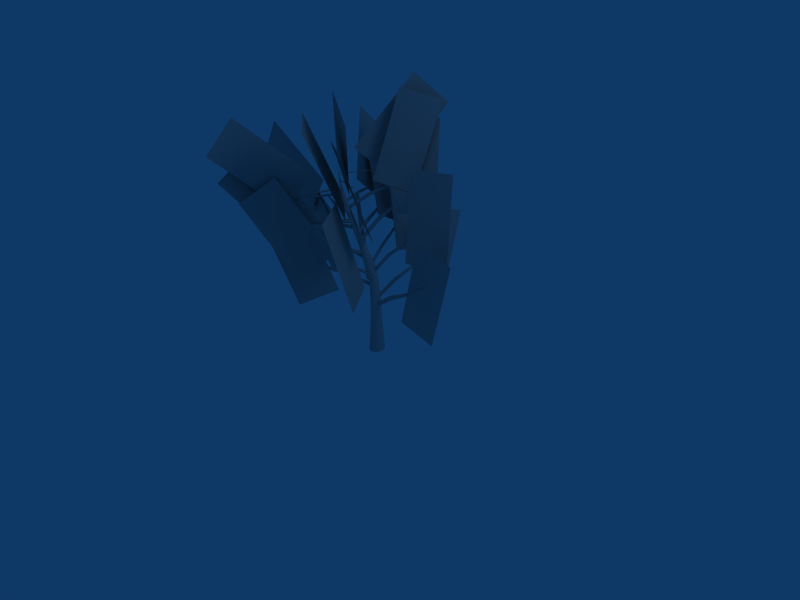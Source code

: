 # Source: great_succ_bb3_e.blend  (saved by Blender 2.45.0; exported with 4.5.12 LTS)
import bpy
from mathutils import Matrix  # noqa: F401  (used for matrix-valued properties, if any)

bpy.ops.wm.read_factory_settings(use_empty=True)
scene = bpy.context.scene
scene.name = 'Scene'

# ---- collections
col_collection_1 = bpy.data.collections.new('Collection 1'); scene.collection.children.link(col_collection_1)

# ---- materials (node trees are filled in below, after node groups)
mat_pmat3 = bpy.data.materials.new('pmat3')
mat_pmat3.alpha_threshold = 0.0
mat_pmat3.diffuse_color = (0.7, 0.7, 0.7, 1.0)
mat_pmat3.roughness = 0.5
mat_pmat3.line_color = (0.0, 0.0, 0.0, 1.0)
mat_pmat1 = bpy.data.materials.new('pmat1')
mat_pmat1.alpha_threshold = 0.0
mat_pmat1.diffuse_color = (0.7, 0.7, 0.7, 1.0)
mat_pmat1.roughness = 0.5
mat_pmat1.line_color = (0.0, 0.0, 0.0, 1.0)
mat_pmat2 = bpy.data.materials.new('pmat2')
mat_pmat2.alpha_threshold = 0.0
mat_pmat2.diffuse_color = (0.7, 0.7, 0.7, 1.0)
mat_pmat2.roughness = 0.5
mat_pmat2.line_color = (0.0, 0.0, 0.0, 1.0)

# ---- material node trees

# ---- world
world_world = bpy.data.worlds.new('World'); scene.world = world_world
world_world.color = (0.05656, 0.2208, 0.4)
world_world.use_sun_shadow = False
world_world.sun_shadow_jitter_overblur = 0.0
world_world.cycles.sampling_method = 'MANUAL'
world_world.cycles.sample_map_resolution = 256

# ---- cameras
cam_camera = bpy.data.cameras.new('Camera')
cam_camera.passepartout_alpha = 0.2
cam_camera.clip_end = 100.0
cam_camera.lens = 35.0
cam_camera.ortho_scale = 7.314
cam_camera.show_passepartout = False
cam_camera.show_safe_areas = True
cam_camera.dof.focus_distance = 0.0
cam_camera.dof.aperture_fstop = 128.0

# ---- lights
light_spot = bpy.data.lights.new('Spot', 'POINT')
light_spot.transmission_factor = 0.0
light_spot.cutoff_distance = 30.0
light_spot.energy = 100.0
light_spot.shadow_buffer_clip_start = 1.001
light_spot.shadow_soft_size = 1.0
light_spot.shadow_maximum_resolution = 0.006
light_spot.use_absolute_resolution = True
light_spot.cycles.use_multiple_importance_sampling = False

# ---- meshes
me_plant_pmat3 = bpy.data.meshes.new('plant_pmat3')
me_plant_pmat3.from_pydata([(6.175, 0.0, 11.13), (3.854, 0.0, 1.92), (8.218, 0.0, 0.8211), (10.54, 0.0, 10.03), (1.101, 6.16, 12.04), (1.021, 3.707, 2.86), (2.139, 7.916, 1.725), (2.218, 10.37, 10.9), (-6.157, 3.381, 12.36), (-3.139, 2.092, 3.448), (-6.658, 4.442, 1.916), (-9.676, 5.731, 10.83), (-5.935, -4.421, 13.04), (-2.618, -2.756, 4.292), (-5.443, -5.841, 2.633), (-8.76, -7.506, 11.38), (1.026, -5.455, 15.41), (2.021, -3.181, 6.242), (4.556, -6.844, 5.609), (3.562, -9.118, 14.78), (2.66, 2.477, 17.18), (3.104, 1.336, 7.762), (7.311, 2.932, 7.767), (6.868, 4.073, 17.19), (-4.883, 6.372, 15.59), (-0.8192, 3.813, 7.389), (-0.8786, 8.099, 6.021), (-4.943, 10.66, 14.22), (-10.55, 0.3977, 13.72), (-4.194, 0.244, 6.658), (-7.529, 0.5147, 3.649), (-13.88, 0.6684, 10.71), (-7.221, -6.404, 16.15), (-1.979, -3.668, 8.712), (-2.364, -7.78, 6.927), (-7.606, -10.52, 14.36), (-1.071, -4.14, 20.56), (1.13, -1.936, 11.58), (4.935, -4.313, 11.93), (2.734, -6.518, 20.9), (-1.547, 4.524, 21.17), (0.5484, 2.045, 12.24), (4.286, 4.544, 12.43), (2.19, 7.024, 21.35), (-9.004, 6.971, 17.56), (-3.302, 3.471, 10.81), (-3.459, 7.407, 8.638), (-9.162, 10.91, 15.38), (-13.7, 0.621, 15.6), (-5.909, 0.3005, 10.17), (-8.465, 0.6443, 6.483), (-16.25, 0.9648, 11.91), (-10.34, -7.158, 18.39), (-4.52, -3.163, 12.03), (-4.895, -6.796, 9.403), (-10.72, -10.79, 15.76), (-2.489, -6.035, 23.21), (-1.761, -2.261, 14.53), (1.705, -4.989, 13.63), (0.976, -8.763, 22.32), (-1.221, 4.864, 24.17), (-1.925, 1.681, 15.24), (1.942, 3.735, 14.21), (2.646, 6.918, 23.13), (-10.94, 7.964, 20.35), (-5.791, 2.821, 14.24), (-6.019, 6.162, 11.23), (-11.17, 11.3, 17.34), (-16.03, 0.009837, 19.16), (-7.854, 0.003269, 14.32), (-10.15, 0.00723, 10.45), (-18.32, 0.0138, 15.29), (-10.38, -8.706, 21.91), (-6.329, -2.596, 15.87), (-6.328, -5.761, 12.67), (-10.38, -11.87, 18.71), (0.2131, -4.597, 25.39), (-3.846, -1.193, 17.51), (-0.367, -2.685, 15.07), (3.692, -6.089, 22.96), (-1.195, 6.781, 25.29), (-4.619, 1.62, 18.09), (-1.777, 3.673, 15.27), (1.647, 8.834, 22.47)], [], [(0, 1, 2, 3), (4, 5, 6, 7), (8, 9, 10, 11), (12, 13, 14, 15), (16, 17, 18, 19), (20, 21, 22, 23), (24, 25, 26, 27), (28, 29, 30, 31), (32, 33, 34, 35), (36, 37, 38, 39), (40, 41, 42, 43), (44, 45, 46, 47), (48, 49, 50, 51), (52, 53, 54, 55), (56, 57, 58, 59), (60, 61, 62, 63), (64, 65, 66, 67), (68, 69, 70, 71), (72, 73, 74, 75), (76, 77, 78, 79), (80, 81, 82, 83)])
_uv = me_plant_pmat3.uv_layers.new(name='UVTex')
_uv.uv.foreach_set('vector', [0.0, 0.0, 1.0, 0.0, 1.0, 1.0, 0.0, 1.0, 0.0, 0.0, 1.0, 0.0, 1.0, 1.0, 0.0, 1.0, 0.0, 0.0, 1.0, 0.0, 1.0, 1.0, 0.0, 1.0, 0.0, 0.0, 1.0, 0.0, 1.0, 1.0, 0.0, 1.0, 0.0, 0.0, 1.0, 0.0, 1.0, 1.0, 0.0, 1.0, 0.0, 0.0, 1.0, 0.0, 1.0, 1.0, 0.0, 1.0, 0.0, 0.0, 1.0, 0.0, 1.0, 1.0, 0.0, 1.0, 0.0, 0.0, 1.0, 0.0, 1.0, 1.0, 0.0, 1.0, 0.0, 0.0, 1.0, 0.0, 1.0, 1.0, 0.0, 1.0, 0.0, 0.0, 1.0, 0.0, 1.0, 1.0, 0.0, 1.0, 0.0, 0.0, 1.0, 0.0, 1.0, 1.0, 0.0, 1.0, 0.0, 0.0, 1.0, 0.0, 1.0, 1.0, 0.0, 1.0, 0.0, 0.0, 1.0, 0.0, 1.0, 1.0, 0.0, 1.0, 0.0, 0.0, 1.0, 0.0, 1.0, 1.0, 0.0, 1.0, 0.0, 0.0, 1.0, 0.0, 1.0, 1.0, 0.0, 1.0, 0.0, 0.0, 1.0, 0.0, 1.0, 1.0, 0.0, 1.0, 0.0, 0.0, 1.0, 0.0, 1.0, 1.0, 0.0, 1.0, 0.0, 0.0, 1.0, 0.0, 1.0, 1.0, 0.0, 1.0, 0.0, 0.0, 1.0, 0.0, 1.0, 1.0, 0.0, 1.0, 0.0, 0.0, 1.0, 0.0, 1.0, 1.0, 0.0, 1.0, 0.0, 0.0, 1.0, 0.0, 1.0, 1.0, 0.0, 1.0])
me_plant_pmat3.materials.append(mat_pmat3)
me_plant_pmat3.use_remesh_preserve_volume = False
me_plant_pmat3.use_remesh_preserve_attributes = False
me_plant_pmat3.use_mirror_vertex_groups = False
me_plant_pmat3.update()
me_plant_pmat1 = bpy.data.meshes.new('plant_pmat1')
me_plant_pmat1.from_pydata([(-7.296, 0.0, 22.12), (-6.755, -0.1562, 19.8), (-6.668, -0.1263, 19.83), (-7.296, 0.0, 22.12), (-6.613, -0.04826, 19.84), (-7.296, 0.0, 22.12), (-6.613, 0.04826, 19.84), (-7.296, 0.0, 22.12), (-6.668, 0.1263, 19.83), (-7.296, 0.0, 22.12), (-6.755, 0.1562, 19.8), (-7.296, 0.0, 22.12), (-6.843, 0.1263, 19.77), (-7.296, 0.0, 22.12), (-6.898, 0.04826, 19.76), (-7.296, 0.0, 22.12), (-6.898, -0.04826, 19.76), (-7.296, 0.0, 22.12), (-6.843, -0.1263, 19.77), (-7.296, 0.0, 22.12), (-5.925, -0.2834, 17.57), (-5.773, -0.2293, 17.64), (-5.678, -0.08758, 17.68), (-5.678, 0.08758, 17.68), (-5.773, 0.2293, 17.64), (-5.925, 0.2834, 17.57), (-6.078, 0.2293, 17.5), (-6.172, 0.08758, 17.46), (-6.172, -0.08758, 17.46), (-6.078, -0.2293, 17.5), (-4.843, -0.3546, 15.45), (-4.661, -0.2869, 15.55), (-4.549, -0.1096, 15.62), (-4.549, 0.1096, 15.62), (-4.661, 0.2869, 15.55), (-4.843, 0.3546, 15.45), (-5.025, 0.2869, 15.35), (-5.137, 0.1096, 15.29), (-5.137, -0.1096, 15.29), (-5.025, -0.2869, 15.35), (-3.602, -0.3709, 13.42), (-3.418, -0.3, 13.54), (-3.304, -0.1146, 13.61), (-3.304, 0.1146, 13.61), (-3.418, 0.3, 13.54), (-3.602, 0.3709, 13.42), (-3.787, 0.3, 13.3), (-3.901, 0.1146, 13.23), (-3.901, -0.1146, 13.23), (-3.787, -0.3, 13.3), (-2.305, -0.5059, 11.42), (-2.029, -0.4093, 11.53), (-1.858, -0.1563, 11.6), (-1.858, 0.1563, 11.6), (-2.029, 0.4093, 11.53), (-2.305, 0.5059, 11.42), (-2.582, 0.4093, 11.32), (-2.753, 0.1563, 11.25), (-2.753, -0.1563, 11.25), (-2.582, -0.4093, 11.32), (-1.123, -0.7342, 9.359), (-0.7457, -0.5939, 9.46), (-0.5126, -0.2269, 9.523), (-0.5126, 0.2269, 9.523), (-0.7457, 0.5939, 9.46), (-1.123, 0.7342, 9.359), (-1.5, 0.5939, 9.258), (-1.733, 0.2269, 9.196), (-1.733, -0.2269, 9.196), (-1.5, -0.5939, 9.258), (-0.3209, -0.6334, 7.118), (0.08532, -0.5125, 7.165), (0.3364, -0.1957, 7.194), (0.3364, 0.1957, 7.194), (0.08532, 0.5125, 7.165), (-0.3209, 0.6334, 7.118), (-0.7272, 0.5125, 7.072), (-0.9782, 0.1957, 7.043), (-0.9782, -0.1957, 7.043), (-0.7272, -0.5125, 7.072), (0.02932, -0.7272, 4.76), (0.2968, -0.585, 4.775), (0.4621, -0.213, 4.784), (0.4621, 0.2469, 4.784), (0.2968, 0.619, 4.775), (0.02932, 0.7611, 4.76), (-0.2382, 0.619, 4.745), (-0.5095, 0.2469, 4.736), (-0.6838, -0.2675, 4.736), (-0.3571, -0.7004, 4.745), (0.0, -0.8324, 1.324), (0.4432, -0.6734, 1.324), (0.7171, -0.2572, 1.324), (0.7171, 0.2572, 1.324), (0.4432, 0.6734, 1.324), (0.0, 0.8324, 1.324), (-0.4432, 0.6734, 1.324), (-0.7171, 0.2572, 1.324), (-0.7171, -0.2572, 1.324), (-0.4432, -0.6734, 1.324), (-4.036e-09, -1.179, -3.754), (0.6346, -0.9539, -3.754), (1.027, -0.3644, -3.754), (1.027, 0.3644, -3.754), (0.6346, 0.9539, -3.754), (-4.036e-09, 1.179, -3.754), (-0.6346, 0.9539, -3.754), (-1.318, 0.3644, -3.754), (-1.318, -0.3644, -3.754), (-0.6346, -0.9539, -3.754), (-1.318, -1.702, -0.4383)], [], [(0, 1, 2, 3), (3, 2, 4, 5), (5, 4, 6, 7), (7, 6, 8, 9), (9, 8, 10, 11), (11, 10, 12, 13), (13, 12, 14, 15), (15, 14, 16, 17), (17, 16, 18, 19), (1, 0, 19, 18), (1, 20, 21, 2), (2, 21, 22, 4), (4, 22, 23, 6), (6, 23, 24, 8), (8, 24, 25, 10), (10, 25, 26, 12), (12, 26, 27, 14), (14, 27, 28, 16), (16, 28, 29, 18), (18, 29, 20, 1), (20, 30, 31, 21), (21, 31, 32, 22), (22, 32, 33, 23), (23, 33, 34, 24), (24, 34, 35, 25), (25, 35, 36, 26), (26, 36, 37, 27), (27, 37, 38, 28), (28, 38, 39, 29), (29, 39, 30, 20), (30, 40, 41, 31), (31, 41, 42, 32), (32, 42, 43, 33), (33, 43, 44, 34), (34, 44, 45, 35), (35, 45, 46, 36), (36, 46, 47, 37), (37, 47, 48, 38), (38, 48, 49, 39), (39, 49, 40, 30), (40, 50, 51, 41), (41, 51, 52, 42), (42, 52, 53, 43), (43, 53, 54, 44), (44, 54, 55, 45), (45, 55, 56, 46), (46, 56, 57, 47), (47, 57, 58, 48), (48, 58, 59, 49), (49, 59, 50, 40), (50, 60, 61, 51), (51, 61, 62, 52), (52, 62, 63, 53), (53, 63, 64, 54), (54, 64, 65, 55), (55, 65, 66, 56), (56, 66, 67, 57), (57, 67, 68, 58), (58, 68, 69, 59), (59, 69, 60, 50), (60, 70, 71, 61), (61, 71, 72, 62), (62, 72, 73, 63), (63, 73, 74, 64), (64, 74, 75, 65), (65, 75, 76, 66), (66, 76, 77, 67), (67, 77, 78, 68), (68, 78, 79, 69), (69, 79, 70, 60), (70, 80, 81, 71), (71, 81, 82, 72), (72, 82, 83, 73), (73, 83, 84, 74), (74, 84, 85, 75), (75, 85, 86, 76), (76, 86, 87, 77), (77, 87, 88, 78), (78, 88, 89, 79), (79, 89, 80, 70), (80, 90, 91, 81), (81, 91, 92, 82), (82, 92, 93, 83), (83, 93, 94, 84), (84, 94, 95, 85), (85, 95, 96, 86), (86, 96, 97, 87), (87, 97, 98, 88), (88, 98, 99, 89), (89, 99, 90, 80), (90, 100, 101, 91), (91, 101, 102, 92), (92, 102, 103, 93), (93, 103, 104, 94), (94, 104, 105, 95), (95, 105, 106, 96), (96, 106, 107, 97), (97, 107, 108, 98), (98, 108, 109, 99), (99, 109, 100, 90)])
me_plant_pmat1.polygons.foreach_set('use_smooth', [True] * 100)
_uv = me_plant_pmat1.uv_layers.new(name='UVTex')
_uv.uv.foreach_set('vector', [0.0, 1.0, 0.0, 0.9, 0.1, 0.9, 0.1, 1.0, 0.1, 1.0, 0.1, 0.9, 0.2, 0.9, 0.2, 1.0, 0.2, 1.0, 0.2, 0.9, 0.3, 0.9, 0.3, 1.0, 0.3, 1.0, 0.3, 0.9, 0.4, 0.9, 0.4, 1.0, 0.4, 1.0, 0.4, 0.9, 0.5, 0.9, 0.5, 1.0, 0.5, 1.0, 0.5, 0.9, 0.6, 0.9, 0.6, 1.0, 0.6, 1.0, 0.6, 0.9, 0.7, 0.9, 0.7, 1.0, 0.7, 1.0, 0.7, 0.9, 0.8, 0.9, 0.8, 1.0, 0.8, 1.0, 0.8, 0.9, 0.9, 0.9, 0.9, 1.0, 1.0, 0.9, 1.0, 1.0, 0.9, 1.0, 0.9, 0.9, 0.0, 0.9, 0.0, 0.8, 0.1, 0.8, 0.1, 0.9, 0.1, 0.9, 0.1, 0.8, 0.2, 0.8, 0.2, 0.9, 0.2, 0.9, 0.2, 0.8, 0.3, 0.8, 0.3, 0.9, 0.3, 0.9, 0.3, 0.8, 0.4, 0.8, 0.4, 0.9, 0.4, 0.9, 0.4, 0.8, 0.5, 0.8, 0.5, 0.9, 0.5, 0.9, 0.5, 0.8, 0.6, 0.8, 0.6, 0.9, 0.6, 0.9, 0.6, 0.8, 0.7, 0.8, 0.7, 0.9, 0.7, 0.9, 0.7, 0.8, 0.8, 0.8, 0.8, 0.9, 0.8, 0.9, 0.8, 0.8, 0.9, 0.8, 0.9, 0.9, 0.9, 0.9, 0.9, 0.8, 1.0, 0.8, 1.0, 0.9, 0.0, 0.8, 0.0, 0.7, 0.1, 0.7, 0.1, 0.8, 0.1, 0.8, 0.1, 0.7, 0.2, 0.7, 0.2, 0.8, 0.2, 0.8, 0.2, 0.7, 0.3, 0.7, 0.3, 0.8, 0.3, 0.8, 0.3, 0.7, 0.4, 0.7, 0.4, 0.8, 0.4, 0.8, 0.4, 0.7, 0.5, 0.7, 0.5, 0.8, 0.5, 0.8, 0.5, 0.7, 0.6, 0.7, 0.6, 0.8, 0.6, 0.8, 0.6, 0.7, 0.7, 0.7, 0.7, 0.8, 0.7, 0.8, 0.7, 0.7, 0.8, 0.7, 0.8, 0.8, 0.8, 0.8, 0.8, 0.7, 0.9, 0.7, 0.9, 0.8, 0.9, 0.8, 0.9, 0.7, 1.0, 0.7, 1.0, 0.8, 0.0, 0.7, 0.0, 0.6, 0.1, 0.6, 0.1, 0.7, 0.1, 0.7, 0.1, 0.6, 0.2, 0.6, 0.2, 0.7, 0.2, 0.7, 0.2, 0.6, 0.3, 0.6, 0.3, 0.7, 0.3, 0.7, 0.3, 0.6, 0.4, 0.6, 0.4, 0.7, 0.4, 0.7, 0.4, 0.6, 0.5, 0.6, 0.5, 0.7, 0.5, 0.7, 0.5, 0.6, 0.6, 0.6, 0.6, 0.7, 0.6, 0.7, 0.6, 0.6, 0.7, 0.6, 0.7, 0.7, 0.7, 0.7, 0.7, 0.6, 0.8, 0.6, 0.8, 0.7, 0.8, 0.7, 0.8, 0.6, 0.9, 0.6, 0.9, 0.7, 0.9, 0.7, 0.9, 0.6, 1.0, 0.6, 1.0, 0.7, 0.0, 0.6, 0.0, 0.5, 0.1, 0.5, 0.1, 0.6, 0.1, 0.6, 0.1, 0.5, 0.2, 0.5, 0.2, 0.6, 0.2, 0.6, 0.2, 0.5, 0.3, 0.5, 0.3, 0.6, 0.3, 0.6, 0.3, 0.5, 0.4, 0.5, 0.4, 0.6, 0.4, 0.6, 0.4, 0.5, 0.5, 0.5, 0.5, 0.6, 0.5, 0.6, 0.5, 0.5, 0.6, 0.5, 0.6, 0.6, 0.6, 0.6, 0.6, 0.5, 0.7, 0.5, 0.7, 0.6, 0.7, 0.6, 0.7, 0.5, 0.8, 0.5, 0.8, 0.6, 0.8, 0.6, 0.8, 0.5, 0.9, 0.5, 0.9, 0.6, 0.9, 0.6, 0.9, 0.5, 1.0, 0.5, 1.0, 0.6, 0.0, 0.5, 0.0, 0.4, 0.1, 0.4, 0.1, 0.5, 0.1, 0.5, 0.1, 0.4, 0.2, 0.4, 0.2, 0.5, 0.2, 0.5, 0.2, 0.4, 0.3, 0.4, 0.3, 0.5, 0.3, 0.5, 0.3, 0.4, 0.4, 0.4, 0.4, 0.5, 0.4, 0.5, 0.4, 0.4, 0.5, 0.4, 0.5, 0.5, 0.5, 0.5, 0.5, 0.4, 0.6, 0.4, 0.6, 0.5, 0.6, 0.5, 0.6, 0.4, 0.7, 0.4, 0.7, 0.5, 0.7, 0.5, 0.7, 0.4, 0.8, 0.4, 0.8, 0.5, 0.8, 0.5, 0.8, 0.4, 0.9, 0.4, 0.9, 0.5, 0.9, 0.5, 0.9, 0.4, 1.0, 0.4, 1.0, 0.5, 0.0, 0.4, 0.0, 0.3, 0.1, 0.3, 0.1, 0.4, 0.1, 0.4, 0.1, 0.3, 0.2, 0.3, 0.2, 0.4, 0.2, 0.4, 0.2, 0.3, 0.3, 0.3, 0.3, 0.4, 0.3, 0.4, 0.3, 0.3, 0.4, 0.3, 0.4, 0.4, 0.4, 0.4, 0.4, 0.3, 0.5, 0.3, 0.5, 0.4, 0.5, 0.4, 0.5, 0.3, 0.6, 0.3, 0.6, 0.4, 0.6, 0.4, 0.6, 0.3, 0.7, 0.3, 0.7, 0.4, 0.7, 0.4, 0.7, 0.3, 0.8, 0.3, 0.8, 0.4, 0.8, 0.4, 0.8, 0.3, 0.9, 0.3, 0.9, 0.4, 0.9, 0.4, 0.9, 0.3, 1.0, 0.3, 1.0, 0.4, 0.0, 0.3, 0.0, 0.2, 0.1, 0.2, 0.1, 0.3, 0.1, 0.3, 0.1, 0.2, 0.2, 0.2, 0.2, 0.3, 0.2, 0.3, 0.2, 0.2, 0.3, 0.2, 0.3, 0.3, 0.3, 0.3, 0.3, 0.2, 0.4, 0.2, 0.4, 0.3, 0.4, 0.3, 0.4, 0.2, 0.5, 0.2, 0.5, 0.3, 0.5, 0.3, 0.5, 0.2, 0.6, 0.2, 0.6, 0.3, 0.6, 0.3, 0.6, 0.2, 0.7, 0.2, 0.7, 0.3, 0.7, 0.3, 0.7, 0.2, 0.8, 0.2, 0.8, 0.3, 0.8, 0.3, 0.8, 0.2, 0.9, 0.2, 0.9, 0.3, 0.9, 0.3, 0.9, 0.2, 1.0, 0.2, 1.0, 0.3, 0.0, 0.2, 0.0, 0.1, 0.1, 0.1, 0.1, 0.2, 0.1, 0.2, 0.1, 0.1, 0.2, 0.1, 0.2, 0.2, 0.2, 0.2, 0.2, 0.1, 0.3, 0.1, 0.3, 0.2, 0.3, 0.2, 0.3, 0.1, 0.4, 0.1, 0.4, 0.2, 0.4, 0.2, 0.4, 0.1, 0.5, 0.1, 0.5, 0.2, 0.5, 0.2, 0.5, 0.1, 0.6, 0.1, 0.6, 0.2, 0.6, 0.2, 0.6, 0.1, 0.7, 0.1, 0.7, 0.2, 0.7, 0.2, 0.7, 0.1, 0.8, 0.1, 0.8, 0.2, 0.8, 0.2, 0.8, 0.1, 0.9, 0.1, 0.9, 0.2, 0.9, 0.2, 0.9, 0.1, 1.0, 0.1, 1.0, 0.2, 0.0, 0.1, 0.0, 0.0, 0.1, 0.0, 0.1, 0.1, 0.1, 0.1, 0.1, 0.0, 0.2, 0.0, 0.2, 0.1, 0.2, 0.1, 0.2, 0.0, 0.3, 0.0, 0.3, 0.1, 0.3, 0.1, 0.3, 0.0, 0.4, 0.0, 0.4, 0.1, 0.4, 0.1, 0.4, 0.0, 0.5, 0.0, 0.5, 0.1, 0.5, 0.1, 0.5, 0.0, 0.6, 0.0, 0.6, 0.1, 0.6, 0.1, 0.6, 0.0, 0.7, 0.0, 0.7, 0.1, 0.7, 0.1, 0.7, 0.0, 0.8, 0.0, 0.8, 0.1, 0.8, 0.1, 0.8, 0.0, 0.9, 0.0, 0.9, 0.1, 0.9, 0.1, 0.9, 0.0, 1.0, 0.0, 1.0, 0.1])
me_plant_pmat1.materials.append(mat_pmat1)
me_plant_pmat1.use_remesh_preserve_volume = False
me_plant_pmat1.use_remesh_preserve_attributes = False
me_plant_pmat1.use_mirror_vertex_groups = False
me_plant_pmat1.update()
me_plant_pmat2 = bpy.data.meshes.new('plant_pmat2')
me_plant_pmat2.from_pydata([(10.02, -0.04654, 9.707), (6.792, -0.231, 7.407), (6.91, 0.0, 7.209), (10.05, 0.0, 9.669), (6.792, 0.231, 7.407), (10.02, 0.04654, 9.707), (6.673, 0.0, 7.605), (9.996, 0.0, 9.745), (3.237, -0.3098, 5.646), (3.396, 0.0, 5.38), (3.237, 0.3098, 5.646), (3.078, 0.0, 5.912), (0.0, -0.3258, 3.354), (0.1883, 0.0, 3.088), (0.0, 0.3258, 3.354), (-0.1883, 0.0, 3.62), (2.161, 9.847, 10.59), (1.639, 6.629, 8.324), (1.472, 6.78, 8.132), (2.128, 9.88, 10.55), (1.234, 6.73, 8.3), (2.079, 9.868, 10.58), (1.401, 6.579, 8.492), (2.112, 9.834, 10.62), (0.957, 3.12, 6.602), (0.7332, 3.322, 6.344), (0.4144, 3.256, 6.57), (0.6383, 3.054, 6.827), (0.285, -0.07249, 4.343), (0.05396, 0.1595, 4.086), (-0.285, 0.07249, 4.311), (-0.05396, -0.1595, 4.569), (-9.16, 5.481, 10.6), (-6.14, 3.854, 8.608), (-6.308, 3.745, 8.423), (-9.196, 5.461, 10.57), (-6.347, 3.529, 8.585), (-9.202, 5.416, 10.6), (-6.179, 3.638, 8.771), (-9.165, 5.436, 10.63), (-2.914, 2.001, 7.229), (-3.137, 1.853, 6.978), (-3.192, 1.565, 7.198), (-2.969, 1.713, 7.448), (0.07408, 0.2288, 5.312), (-0.1765, 0.08289, 5.058), (-0.22, -0.2288, 5.28), (0.0306, -0.08289, 5.534), (-8.329, -7.11, 11.18), (-5.817, -4.704, 9.264), (-5.726, -4.9, 9.121), (-8.313, -7.152, 11.15), (-5.562, -4.962, 9.311), (-8.277, -7.162, 11.19), (-5.652, -4.766, 9.454), (-8.293, -7.121, 11.22), (-3.035, -2.17, 8.009), (-2.911, -2.431, 7.816), (-2.693, -2.517, 8.072), (-2.817, -2.256, 8.265), (-0.3855, 0.1811, 6.228), (-0.2663, -0.1031, 6.032), (-0.02293, -0.1811, 6.293), (-0.1421, 0.1031, 6.489), (3.392, -8.693, 14.38), (2.055, -5.967, 11.82), (2.284, -5.944, 11.72), (3.438, -8.69, 14.36), (2.346, -5.779, 11.9), (3.45, -8.654, 14.39), (2.117, -5.801, 12.0), (3.403, -8.658, 14.41), (0.6508, -2.889, 9.747), (0.9592, -2.861, 9.613), (1.042, -2.637, 9.852), (0.7331, -2.665, 9.985), (-0.5611, -0.1369, 7.168), (-0.2324, -0.1168, 7.037), (-0.1536, 0.1369, 7.272), (-0.4824, 0.1168, 7.404), (6.596, 3.852, 16.68), (4.278, 2.456, 13.78), (4.337, 2.648, 13.63), (6.61, 3.892, 16.65), (4.154, 2.783, 13.73), (6.572, 3.918, 16.67), (4.095, 2.591, 13.88), (6.558, 3.879, 16.7), (1.631, 0.9741, 11.22), (1.714, 1.234, 11.03), (1.465, 1.413, 11.16), (1.382, 1.153, 11.35), (-0.6007, -0.2321, 8.166), (-0.4981, 0.04906, 7.981), (-0.7702, 0.2321, 8.108), (-0.8727, -0.04906, 8.293), (-4.636, 10.13, 14.05), (-3.328, 6.885, 12.19), (-3.438, 6.947, 11.98), (-4.659, 10.15, 14.01), (-3.65, 6.836, 12.05), (-4.702, 10.13, 14.02), (-3.541, 6.773, 12.27), (-4.678, 10.11, 14.06), (-1.998, 3.359, 10.95), (-2.143, 3.438, 10.66), (-2.429, 3.29, 10.76), (-2.284, 3.211, 11.05), (-0.7846, 0.02938, 9.152), (-0.9445, 0.1336, 8.853), (-1.242, -0.02938, 8.955), (-1.083, -0.1336, 9.254), (-13.23, 0.6748, 10.89), (-9.341, 0.6089, 10.12), (-9.365, 0.4339, 9.939), (-13.24, 0.6397, 10.85), (-9.361, 0.247, 10.11), (-13.24, 0.6019, 10.89), (-9.337, 0.422, 10.3), (-13.23, 0.6369, 10.92), (-5.379, 0.4563, 10.26), (-5.398, 0.2209, 10.01), (-5.406, -0.029, 10.25), (-5.387, 0.2065, 10.5), (-1.431, 0.2552, 9.93), (-1.466, 0.008383, 9.668), (-1.46, -0.2552, 9.915), (-1.424, -0.008383, 10.18), (-7.263, -9.988, 14.3), (-5.667, -6.704, 12.72), (-5.452, -6.84, 12.66), (-7.22, -10.02, 14.29), (-5.357, -6.808, 12.9), (-7.199, -10.01, 14.34), (-5.572, -6.671, 12.96), (-7.241, -9.977, 14.35), (-3.894, -3.244, 11.93), (-3.604, -3.424, 11.84), (-3.482, -3.389, 12.17), (-3.772, -3.209, 12.26), (-2.15, 0.06915, 10.64), (-1.848, -0.1261, 10.55), (-1.709, -0.06915, 10.89), (-2.01, 0.1261, 10.98), (2.575, -6.245, 20.37), (0.8627, -4.339, 17.33), (1.099, -4.223, 17.28), (2.623, -6.222, 20.36), (1.047, -4.029, 17.46), (2.612, -6.182, 20.4), (0.8109, -4.145, 17.51), (2.563, -6.205, 20.41), (-1.018, -2.102, 14.66), (-0.6997, -1.947, 14.59), (-0.7736, -1.682, 14.82), (-1.092, -1.837, 14.89), (-2.547, -0.226, 11.53), (-2.208, -0.06876, 11.46), (-2.299, 0.226, 11.68), (-2.638, 0.06876, 11.75), (2.06, 6.652, 20.87), (0.5152, 4.356, 18.04), (0.559, 4.548, 17.85), (2.07, 6.693, 20.84), (0.3153, 4.662, 17.9), (2.021, 6.715, 20.85), (0.2715, 4.47, 18.1), (2.011, 6.675, 20.89), (-1.281, 1.854, 15.53), (-1.219, 2.117, 15.28), (-1.547, 2.268, 15.35), (-1.609, 2.005, 15.61), (-2.819, -0.2237, 12.51), (-2.74, 0.0703, 12.27), (-3.089, 0.2237, 12.34), (-3.168, -0.0703, 12.58), (-8.75, 10.38, 15.49), (-6.894, 7.042, 14.44), (-6.976, 7.056, 14.17), (-8.769, 10.39, 15.44), (-7.211, 6.922, 14.24), (-8.816, 10.36, 15.45), (-7.13, 6.908, 14.5), (-8.797, 10.35, 15.5), (-5.043, 3.546, 14.17), (-5.145, 3.55, 13.81), (-5.463, 3.374, 13.9), (-5.361, 3.37, 14.26), (-3.26, 0.08229, 13.38), (-3.378, 0.1081, 13.01), (-3.709, -0.08229, 13.1), (-3.591, -0.1081, 13.47), (-15.66, 0.9653, 12.35), (-11.7, 0.8082, 12.37), (-11.68, 0.6186, 12.17), (-15.66, 0.9276, 12.3), (-11.73, 0.4159, 12.35), (-15.67, 0.8863, 12.34), (-11.74, 0.6055, 12.56), (-15.67, 0.9241, 12.38), (-7.878, 0.5726, 13.42), (-7.839, 0.3166, 13.15), (-7.915, 0.04629, 13.4), (-7.954, 0.3023, 13.67), (-3.977, 0.2767, 14.08), (-3.95, 0.008584, 13.79), (-4.017, -0.2767, 14.05), (-4.044, -0.008584, 14.34), (-10.36, -10.25, 15.93), (-8.562, -6.807, 15.07), (-8.339, -6.942, 14.99), (-10.31, -10.28, 15.92), (-8.256, -6.963, 15.24), (-10.29, -10.28, 15.97), (-8.479, -6.828, 15.33), (-10.34, -10.25, 15.98), (-6.655, -3.326, 15.14), (-6.353, -3.501, 15.03), (-6.251, -3.546, 15.38), (-6.553, -3.37, 15.49), (-4.721, 0.1093, 14.77), (-4.406, -0.08131, 14.66), (-4.289, -0.1093, 15.02), (-4.603, 0.08131, 15.14), (0.7124, -8.314, 22.0), (-1.228, -5.744, 19.67), (-0.9995, -5.643, 19.59), (0.7591, -8.295, 21.99), (-0.9932, -5.488, 19.8), (0.7585, -8.261, 22.03), (-1.222, -5.588, 19.88), (0.7118, -8.28, 22.04), (-3.297, -2.851, 17.92), (-2.99, -2.716, 17.81), (-2.982, -2.509, 18.09), (-3.288, -2.643, 18.2), (-5.152, -0.1858, 15.65), (-4.825, -0.05133, 15.54), (-4.829, 0.1858, 15.83), (-5.156, 0.05133, 15.94), (2.294, 6.508, 22.83), (-0.1212, 4.288, 20.61), (-0.1125, 4.445, 20.42), (2.298, 6.542, 22.8), (-0.2954, 4.572, 20.52), (2.26, 6.566, 22.81), (-0.3041, 4.415, 20.7), (2.256, 6.533, 22.85), (-2.821, 1.925, 18.91), (-2.81, 2.135, 18.66), (-3.055, 2.306, 18.79), (-3.066, 2.096, 19.04), (-5.314, -0.2032, 16.67), (-5.287, 0.03052, 16.42), (-5.553, 0.2032, 16.55), (-5.58, -0.03052, 16.8), (-10.81, 10.76, 17.62), (-9.062, 7.242, 17.14), (-9.14, 7.209, 16.94), (-10.83, 10.76, 17.58), (-9.32, 7.124, 17.03), (-10.87, 10.74, 17.6), (-9.243, 7.157, 17.23), (-10.85, 10.74, 17.64), (-7.367, 3.685, 17.58), (-7.464, 3.625, 17.31), (-7.709, 3.518, 17.43), (-7.612, 3.578, 17.69), (-5.694, 0.08342, 17.56), (-5.803, 0.0352, 17.27), (-6.058, -0.08342, 17.39), (-5.949, -0.0352, 17.67), (-17.77, 0.0392, 15.8), (-13.81, 0.1375, 16.08), (-13.78, 0.008719, 15.95), (-17.76, 0.01324, 15.78), (-13.81, -0.1202, 16.08), (-17.77, -0.01273, 15.8), (-13.83, 0.008672, 16.2), (-17.77, 0.01323, 15.83), (-10.07, 0.1772, 17.41), (-10.02, 0.004425, 17.24), (-10.07, -0.1684, 17.41), (-10.12, 0.004396, 17.57), (-6.227, 0.1817, 18.38), (-6.182, 2.5e-05, 18.21), (-6.227, -0.1817, 18.38), (-6.272, -2.5e-05, 18.56), (-10.16, -11.28, 19.01), (-9.041, -7.494, 18.58), (-8.92, -7.53, 18.51), (-10.14, -11.29, 18.99), (-8.859, -7.552, 18.64), (-10.12, -11.29, 19.02), (-8.979, -7.516, 18.7), (-10.15, -11.28, 19.03), (-7.885, -3.737, 19.13), (-7.722, -3.781, 19.04), (-7.643, -3.822, 19.21), (-7.806, -3.778, 19.3), (-6.695, 0.04205, 19.25), (-6.525, -0.008739, 19.16), (-6.439, -0.04205, 19.34), (-6.609, 0.008739, 19.43), (3.139, -5.759, 22.97), (-0.1414, -3.936, 21.68), (-0.09147, -3.875, 21.63), (3.15, -5.747, 22.96), (-0.07732, -3.816, 21.7), (3.152, -5.735, 22.97), (-0.1272, -3.877, 21.76), (3.141, -5.746, 22.99), (-3.566, -1.994, 21.2), (-3.502, -1.912, 21.12), (-3.48, -1.834, 21.22), (-3.544, -1.917, 21.3), (-6.899, -0.08478, 20.21), (-6.826, -0.000299, 20.13), (-6.809, 0.08478, 20.24), (-6.881, 0.000299, 20.32), (1.215, 8.344, 22.61), (-1.486, 5.583, 21.71), (-1.502, 5.607, 21.67), (1.213, 8.35, 22.6), (-1.534, 5.633, 21.7), (1.206, 8.354, 22.61), (-1.517, 5.61, 21.74), (1.209, 8.349, 22.62), (-4.272, 2.76, 21.69), (-4.296, 2.789, 21.63), (-4.336, 2.825, 21.67), (-4.312, 2.796, 21.72), (-7.041, -0.03485, 21.18), (-7.064, -0.001825, 21.12), (-7.108, 0.03485, 21.16), (-7.086, 0.001825, 21.22)], [], [(0, 1, 2, 3), (3, 2, 4, 5), (5, 4, 6, 7), (1, 0, 7, 6), (1, 8, 9, 2), (2, 9, 10, 4), (4, 10, 11, 6), (6, 11, 8, 1), (8, 12, 13, 9), (9, 13, 14, 10), (10, 14, 15, 11), (11, 15, 12, 8), (16, 17, 18, 19), (19, 18, 20, 21), (21, 20, 22, 23), (23, 22, 17, 16), (17, 24, 25, 18), (18, 25, 26, 20), (20, 26, 27, 22), (22, 27, 24, 17), (24, 28, 29, 25), (25, 29, 30, 26), (26, 30, 31, 27), (27, 31, 28, 24), (32, 33, 34, 35), (35, 34, 36, 37), (37, 36, 38, 39), (39, 38, 33, 32), (33, 40, 41, 34), (34, 41, 42, 36), (36, 42, 43, 38), (38, 43, 40, 33), (40, 44, 45, 41), (41, 45, 46, 42), (42, 46, 47, 43), (43, 47, 44, 40), (48, 49, 50, 51), (51, 50, 52, 53), (53, 52, 54, 55), (55, 54, 49, 48), (49, 56, 57, 50), (50, 57, 58, 52), (52, 58, 59, 54), (54, 59, 56, 49), (56, 60, 61, 57), (57, 61, 62, 58), (58, 62, 63, 59), (59, 63, 60, 56), (64, 65, 66, 67), (67, 66, 68, 69), (69, 68, 70, 71), (71, 70, 65, 64), (65, 72, 73, 66), (66, 73, 74, 68), (68, 74, 75, 70), (70, 75, 72, 65), (72, 76, 77, 73), (73, 77, 78, 74), (74, 78, 79, 75), (75, 79, 76, 72), (80, 81, 82, 83), (83, 82, 84, 85), (85, 84, 86, 87), (87, 86, 81, 80), (81, 88, 89, 82), (82, 89, 90, 84), (84, 90, 91, 86), (86, 91, 88, 81), (88, 92, 93, 89), (89, 93, 94, 90), (90, 94, 95, 91), (91, 95, 92, 88), (96, 97, 98, 99), (99, 98, 100, 101), (101, 100, 102, 103), (103, 102, 97, 96), (97, 104, 105, 98), (98, 105, 106, 100), (100, 106, 107, 102), (102, 107, 104, 97), (104, 108, 109, 105), (105, 109, 110, 106), (106, 110, 111, 107), (107, 111, 108, 104), (112, 113, 114, 115), (115, 114, 116, 117), (117, 116, 118, 119), (119, 118, 113, 112), (113, 120, 121, 114), (114, 121, 122, 116), (116, 122, 123, 118), (118, 123, 120, 113), (120, 124, 125, 121), (121, 125, 126, 122), (122, 126, 127, 123), (123, 127, 124, 120), (128, 129, 130, 131), (131, 130, 132, 133), (133, 132, 134, 135), (135, 134, 129, 128), (129, 136, 137, 130), (130, 137, 138, 132), (132, 138, 139, 134), (134, 139, 136, 129), (136, 140, 141, 137), (137, 141, 142, 138), (138, 142, 143, 139), (139, 143, 140, 136), (144, 145, 146, 147), (147, 146, 148, 149), (149, 148, 150, 151), (151, 150, 145, 144), (145, 152, 153, 146), (146, 153, 154, 148), (148, 154, 155, 150), (150, 155, 152, 145), (152, 156, 157, 153), (153, 157, 158, 154), (154, 158, 159, 155), (155, 159, 156, 152), (160, 161, 162, 163), (163, 162, 164, 165), (165, 164, 166, 167), (167, 166, 161, 160), (161, 168, 169, 162), (162, 169, 170, 164), (164, 170, 171, 166), (166, 171, 168, 161), (168, 172, 173, 169), (169, 173, 174, 170), (170, 174, 175, 171), (171, 175, 172, 168), (176, 177, 178, 179), (179, 178, 180, 181), (181, 180, 182, 183), (183, 182, 177, 176), (177, 184, 185, 178), (178, 185, 186, 180), (180, 186, 187, 182), (182, 187, 184, 177), (184, 188, 189, 185), (185, 189, 190, 186), (186, 190, 191, 187), (187, 191, 188, 184), (192, 193, 194, 195), (195, 194, 196, 197), (197, 196, 198, 199), (199, 198, 193, 192), (193, 200, 201, 194), (194, 201, 202, 196), (196, 202, 203, 198), (198, 203, 200, 193), (200, 204, 205, 201), (201, 205, 206, 202), (202, 206, 207, 203), (203, 207, 204, 200), (208, 209, 210, 211), (211, 210, 212, 213), (213, 212, 214, 215), (215, 214, 209, 208), (209, 216, 217, 210), (210, 217, 218, 212), (212, 218, 219, 214), (214, 219, 216, 209), (216, 220, 221, 217), (217, 221, 222, 218), (218, 222, 223, 219), (219, 223, 220, 216), (224, 225, 226, 227), (227, 226, 228, 229), (229, 228, 230, 231), (231, 230, 225, 224), (225, 232, 233, 226), (226, 233, 234, 228), (228, 234, 235, 230), (230, 235, 232, 225), (232, 236, 237, 233), (233, 237, 238, 234), (234, 238, 239, 235), (235, 239, 236, 232), (240, 241, 242, 243), (243, 242, 244, 245), (245, 244, 246, 247), (247, 246, 241, 240), (241, 248, 249, 242), (242, 249, 250, 244), (244, 250, 251, 246), (246, 251, 248, 241), (248, 252, 253, 249), (249, 253, 254, 250), (250, 254, 255, 251), (251, 255, 252, 248), (256, 257, 258, 259), (259, 258, 260, 261), (261, 260, 262, 263), (263, 262, 257, 256), (257, 264, 265, 258), (258, 265, 266, 260), (260, 266, 267, 262), (262, 267, 264, 257), (264, 268, 269, 265), (265, 269, 270, 266), (266, 270, 271, 267), (267, 271, 268, 264), (272, 273, 274, 275), (275, 274, 276, 277), (277, 276, 278, 279), (279, 278, 273, 272), (273, 280, 281, 274), (274, 281, 282, 276), (276, 282, 283, 278), (278, 283, 280, 273), (280, 284, 285, 281), (281, 285, 286, 282), (282, 286, 287, 283), (283, 287, 284, 280), (288, 289, 290, 291), (291, 290, 292, 293), (293, 292, 294, 295), (295, 294, 289, 288), (289, 296, 297, 290), (290, 297, 298, 292), (292, 298, 299, 294), (294, 299, 296, 289), (296, 300, 301, 297), (297, 301, 302, 298), (298, 302, 303, 299), (299, 303, 300, 296), (304, 305, 306, 307), (307, 306, 308, 309), (309, 308, 310, 311), (311, 310, 305, 304), (305, 312, 313, 306), (306, 313, 314, 308), (308, 314, 315, 310), (310, 315, 312, 305), (312, 316, 317, 313), (313, 317, 318, 314), (314, 318, 319, 315), (315, 319, 316, 312), (320, 321, 322, 323), (323, 322, 324, 325), (325, 324, 326, 327), (327, 326, 321, 320), (321, 328, 329, 322), (322, 329, 330, 324), (324, 330, 331, 326), (326, 331, 328, 321), (328, 332, 333, 329), (329, 333, 334, 330), (330, 334, 335, 331), (331, 335, 332, 328)])
me_plant_pmat2.polygons.foreach_set('use_smooth', [True] * 252)
_uv = me_plant_pmat2.uv_layers.new(name='UVTex')
_uv.uv.foreach_set('vector', [0.0, 1.0, 0.0, 0.6667, 0.25, 0.6667, 0.25, 1.0, 0.25, 1.0, 0.25, 0.6667, 0.5, 0.6667, 0.5, 1.0, 0.5, 1.0, 0.5, 0.6667, 0.75, 0.6667, 0.75, 1.0, 1.0, 0.6667, 1.0, 1.0, 0.75, 1.0, 0.75, 0.6667, 0.0, 0.6667, 0.0, 0.3333, 0.25, 0.3333, 0.25, 0.6667, 0.25, 0.6667, 0.25, 0.3333, 0.5, 0.3333, 0.5, 0.6667, 0.5, 0.6667, 0.5, 0.3333, 0.75, 0.3333, 0.75, 0.6667, 0.75, 0.6667, 0.75, 0.3333, 1.0, 0.3333, 1.0, 0.6667, 0.0, 0.3333, 0.0, 0.0, 0.25, 0.0, 0.25, 0.3333, 0.25, 0.3333, 0.25, 0.0, 0.5, 0.0, 0.5, 0.3333, 0.5, 0.3333, 0.5, 0.0, 0.75, 0.0, 0.75, 0.3333, 0.75, 0.3333, 0.75, 0.0, 1.0, 0.0, 1.0, 0.3333, 0.0, 1.0, 0.0, 0.6667, 0.25, 0.6667, 0.25, 1.0, 0.25, 1.0, 0.25, 0.6667, 0.5, 0.6667, 0.5, 1.0, 0.5, 1.0, 0.5, 0.6667, 0.75, 0.6667, 0.75, 1.0, 0.75, 1.0, 0.75, 0.6667, 1.0, 0.6667, 1.0, 1.0, 0.0, 0.6667, 0.0, 0.3333, 0.25, 0.3333, 0.25, 0.6667, 0.25, 0.6667, 0.25, 0.3333, 0.5, 0.3333, 0.5, 0.6667, 0.5, 0.6667, 0.5, 0.3333, 0.75, 0.3333, 0.75, 0.6667, 0.75, 0.6667, 0.75, 0.3333, 1.0, 0.3333, 1.0, 0.6667, 0.0, 0.3333, 0.0, 0.0, 0.25, 0.0, 0.25, 0.3333, 0.25, 0.3333, 0.25, 0.0, 0.5, 0.0, 0.5, 0.3333, 0.5, 0.3333, 0.5, 0.0, 0.75, 0.0, 0.75, 0.3333, 0.75, 0.3333, 0.75, 0.0, 1.0, 0.0, 1.0, 0.3333, 0.0, 1.0, 0.0, 0.6667, 0.25, 0.6667, 0.25, 1.0, 0.25, 1.0, 0.25, 0.6667, 0.5, 0.6667, 0.5, 1.0, 0.5, 1.0, 0.5, 0.6667, 0.75, 0.6667, 0.75, 1.0, 0.75, 1.0, 0.75, 0.6667, 1.0, 0.6667, 1.0, 1.0, 0.0, 0.6667, 0.0, 0.3333, 0.25, 0.3333, 0.25, 0.6667, 0.25, 0.6667, 0.25, 0.3333, 0.5, 0.3333, 0.5, 0.6667, 0.5, 0.6667, 0.5, 0.3333, 0.75, 0.3333, 0.75, 0.6667, 0.75, 0.6667, 0.75, 0.3333, 1.0, 0.3333, 1.0, 0.6667, 0.0, 0.3333, 0.0, 0.0, 0.25, 0.0, 0.25, 0.3333, 0.25, 0.3333, 0.25, 0.0, 0.5, 0.0, 0.5, 0.3333, 0.5, 0.3333, 0.5, 0.0, 0.75, 0.0, 0.75, 0.3333, 0.75, 0.3333, 0.75, 0.0, 1.0, 0.0, 1.0, 0.3333, 0.0, 1.0, 0.0, 0.6667, 0.25, 0.6667, 0.25, 1.0, 0.25, 1.0, 0.25, 0.6667, 0.5, 0.6667, 0.5, 1.0, 0.5, 1.0, 0.5, 0.6667, 0.75, 0.6667, 0.75, 1.0, 0.75, 1.0, 0.75, 0.6667, 1.0, 0.6667, 1.0, 1.0, 0.0, 0.6667, 0.0, 0.3333, 0.25, 0.3333, 0.25, 0.6667, 0.25, 0.6667, 0.25, 0.3333, 0.5, 0.3333, 0.5, 0.6667, 0.5, 0.6667, 0.5, 0.3333, 0.75, 0.3333, 0.75, 0.6667, 0.75, 0.6667, 0.75, 0.3333, 1.0, 0.3333, 1.0, 0.6667, 0.0, 0.3333, 0.0, 0.0, 0.25, 0.0, 0.25, 0.3333, 0.25, 0.3333, 0.25, 0.0, 0.5, 0.0, 0.5, 0.3333, 0.5, 0.3333, 0.5, 0.0, 0.75, 0.0, 0.75, 0.3333, 0.75, 0.3333, 0.75, 0.0, 1.0, 0.0, 1.0, 0.3333, 0.0, 1.0, 0.0, 0.6667, 0.25, 0.6667, 0.25, 1.0, 0.25, 1.0, 0.25, 0.6667, 0.5, 0.6667, 0.5, 1.0, 0.5, 1.0, 0.5, 0.6667, 0.75, 0.6667, 0.75, 1.0, 0.75, 1.0, 0.75, 0.6667, 1.0, 0.6667, 1.0, 1.0, 0.0, 0.6667, 0.0, 0.3333, 0.25, 0.3333, 0.25, 0.6667, 0.25, 0.6667, 0.25, 0.3333, 0.5, 0.3333, 0.5, 0.6667, 0.5, 0.6667, 0.5, 0.3333, 0.75, 0.3333, 0.75, 0.6667, 0.75, 0.6667, 0.75, 0.3333, 1.0, 0.3333, 1.0, 0.6667, 0.0, 0.3333, 0.0, 0.0, 0.25, 0.0, 0.25, 0.3333, 0.25, 0.3333, 0.25, 0.0, 0.5, 0.0, 0.5, 0.3333, 0.5, 0.3333, 0.5, 0.0, 0.75, 0.0, 0.75, 0.3333, 0.75, 0.3333, 0.75, 0.0, 1.0, 0.0, 1.0, 0.3333, 0.0, 1.0, 0.0, 0.6667, 0.25, 0.6667, 0.25, 1.0, 0.25, 1.0, 0.25, 0.6667, 0.5, 0.6667, 0.5, 1.0, 0.5, 1.0, 0.5, 0.6667, 0.75, 0.6667, 0.75, 1.0, 0.75, 1.0, 0.75, 0.6667, 1.0, 0.6667, 1.0, 1.0, 0.0, 0.6667, 0.0, 0.3333, 0.25, 0.3333, 0.25, 0.6667, 0.25, 0.6667, 0.25, 0.3333, 0.5, 0.3333, 0.5, 0.6667, 0.5, 0.6667, 0.5, 0.3333, 0.75, 0.3333, 0.75, 0.6667, 0.75, 0.6667, 0.75, 0.3333, 1.0, 0.3333, 1.0, 0.6667, 0.0, 0.3333, 0.0, 0.0, 0.25, 0.0, 0.25, 0.3333, 0.25, 0.3333, 0.25, 0.0, 0.5, 0.0, 0.5, 0.3333, 0.5, 0.3333, 0.5, 0.0, 0.75, 0.0, 0.75, 0.3333, 0.75, 0.3333, 0.75, 0.0, 1.0, 0.0, 1.0, 0.3333, 0.0, 1.0, 0.0, 0.6667, 0.25, 0.6667, 0.25, 1.0, 0.25, 1.0, 0.25, 0.6667, 0.5, 0.6667, 0.5, 1.0, 0.5, 1.0, 0.5, 0.6667, 0.75, 0.6667, 0.75, 1.0, 0.75, 1.0, 0.75, 0.6667, 1.0, 0.6667, 1.0, 1.0, 0.0, 0.6667, 0.0, 0.3333, 0.25, 0.3333, 0.25, 0.6667, 0.25, 0.6667, 0.25, 0.3333, 0.5, 0.3333, 0.5, 0.6667, 0.5, 0.6667, 0.5, 0.3333, 0.75, 0.3333, 0.75, 0.6667, 0.75, 0.6667, 0.75, 0.3333, 1.0, 0.3333, 1.0, 0.6667, 0.0, 0.3333, 0.0, 0.0, 0.25, 0.0, 0.25, 0.3333, 0.25, 0.3333, 0.25, 0.0, 0.5, 0.0, 0.5, 0.3333, 0.5, 0.3333, 0.5, 0.0, 0.75, 0.0, 0.75, 0.3333, 0.75, 0.3333, 0.75, 0.0, 1.0, 0.0, 1.0, 0.3333, 0.0, 1.0, 0.0, 0.6667, 0.25, 0.6667, 0.25, 1.0, 0.25, 1.0, 0.25, 0.6667, 0.5, 0.6667, 0.5, 1.0, 0.5, 1.0, 0.5, 0.6667, 0.75, 0.6667, 0.75, 1.0, 0.75, 1.0, 0.75, 0.6667, 1.0, 0.6667, 1.0, 1.0, 0.0, 0.6667, 0.0, 0.3333, 0.25, 0.3333, 0.25, 0.6667, 0.25, 0.6667, 0.25, 0.3333, 0.5, 0.3333, 0.5, 0.6667, 0.5, 0.6667, 0.5, 0.3333, 0.75, 0.3333, 0.75, 0.6667, 0.75, 0.6667, 0.75, 0.3333, 1.0, 0.3333, 1.0, 0.6667, 0.0, 0.3333, 0.0, 0.0, 0.25, 0.0, 0.25, 0.3333, 0.25, 0.3333, 0.25, 0.0, 0.5, 0.0, 0.5, 0.3333, 0.5, 0.3333, 0.5, 0.0, 0.75, 0.0, 0.75, 0.3333, 0.75, 0.3333, 0.75, 0.0, 1.0, 0.0, 1.0, 0.3333, 0.0, 1.0, 0.0, 0.6667, 0.25, 0.6667, 0.25, 1.0, 0.25, 1.0, 0.25, 0.6667, 0.5, 0.6667, 0.5, 1.0, 0.5, 1.0, 0.5, 0.6667, 0.75, 0.6667, 0.75, 1.0, 0.75, 1.0, 0.75, 0.6667, 1.0, 0.6667, 1.0, 1.0, 0.0, 0.6667, 0.0, 0.3333, 0.25, 0.3333, 0.25, 0.6667, 0.25, 0.6667, 0.25, 0.3333, 0.5, 0.3333, 0.5, 0.6667, 0.5, 0.6667, 0.5, 0.3333, 0.75, 0.3333, 0.75, 0.6667, 0.75, 0.6667, 0.75, 0.3333, 1.0, 0.3333, 1.0, 0.6667, 0.0, 0.3333, 0.0, 0.0, 0.25, 0.0, 0.25, 0.3333, 0.25, 0.3333, 0.25, 0.0, 0.5, 0.0, 0.5, 0.3333, 0.5, 0.3333, 0.5, 0.0, 0.75, 0.0, 0.75, 0.3333, 0.75, 0.3333, 0.75, 0.0, 1.0, 0.0, 1.0, 0.3333, 0.0, 1.0, 0.0, 0.6667, 0.25, 0.6667, 0.25, 1.0, 0.25, 1.0, 0.25, 0.6667, 0.5, 0.6667, 0.5, 1.0, 0.5, 1.0, 0.5, 0.6667, 0.75, 0.6667, 0.75, 1.0, 0.75, 1.0, 0.75, 0.6667, 1.0, 0.6667, 1.0, 1.0, 0.0, 0.6667, 0.0, 0.3333, 0.25, 0.3333, 0.25, 0.6667, 0.25, 0.6667, 0.25, 0.3333, 0.5, 0.3333, 0.5, 0.6667, 0.5, 0.6667, 0.5, 0.3333, 0.75, 0.3333, 0.75, 0.6667, 0.75, 0.6667, 0.75, 0.3333, 1.0, 0.3333, 1.0, 0.6667, 0.0, 0.3333, 0.0, 0.0, 0.25, 0.0, 0.25, 0.3333, 0.25, 0.3333, 0.25, 0.0, 0.5, 0.0, 0.5, 0.3333, 0.5, 0.3333, 0.5, 0.0, 0.75, 0.0, 0.75, 0.3333, 0.75, 0.3333, 0.75, 0.0, 1.0, 0.0, 1.0, 0.3333, 0.0, 1.0, 0.0, 0.6667, 0.25, 0.6667, 0.25, 1.0, 0.25, 1.0, 0.25, 0.6667, 0.5, 0.6667, 0.5, 1.0, 0.5, 1.0, 0.5, 0.6667, 0.75, 0.6667, 0.75, 1.0, 0.75, 1.0, 0.75, 0.6667, 1.0, 0.6667, 1.0, 1.0, 0.0, 0.6667, 0.0, 0.3333, 0.25, 0.3333, 0.25, 0.6667, 0.25, 0.6667, 0.25, 0.3333, 0.5, 0.3333, 0.5, 0.6667, 0.5, 0.6667, 0.5, 0.3333, 0.75, 0.3333, 0.75, 0.6667, 0.75, 0.6667, 0.75, 0.3333, 1.0, 0.3333, 1.0, 0.6667, 0.0, 0.3333, 0.0, 0.0, 0.25, 0.0, 0.25, 0.3333, 0.25, 0.3333, 0.25, 0.0, 0.5, 0.0, 0.5, 0.3333, 0.5, 0.3333, 0.5, 0.0, 0.75, 0.0, 0.75, 0.3333, 0.75, 0.3333, 0.75, 0.0, 1.0, 0.0, 1.0, 0.3333, 0.0, 1.0, 0.0, 0.6667, 0.25, 0.6667, 0.25, 1.0, 0.25, 1.0, 0.25, 0.6667, 0.5, 0.6667, 0.5, 1.0, 0.5, 1.0, 0.5, 0.6667, 0.75, 0.6667, 0.75, 1.0, 0.75, 1.0, 0.75, 0.6667, 1.0, 0.6667, 1.0, 1.0, 0.0, 0.6667, 0.0, 0.3333, 0.25, 0.3333, 0.25, 0.6667, 0.25, 0.6667, 0.25, 0.3333, 0.5, 0.3333, 0.5, 0.6667, 0.5, 0.6667, 0.5, 0.3333, 0.75, 0.3333, 0.75, 0.6667, 0.75, 0.6667, 0.75, 0.3333, 1.0, 0.3333, 1.0, 0.6667, 0.0, 0.3333, 0.0, 0.0, 0.25, 0.0, 0.25, 0.3333, 0.25, 0.3333, 0.25, 0.0, 0.5, 0.0, 0.5, 0.3333, 0.5, 0.3333, 0.5, 0.0, 0.75, 0.0, 0.75, 0.3333, 0.75, 0.3333, 0.75, 0.0, 1.0, 0.0, 1.0, 0.3333, 0.0, 1.0, 0.0, 0.6667, 0.25, 0.6667, 0.25, 1.0, 0.25, 1.0, 0.25, 0.6667, 0.5, 0.6667, 0.5, 1.0, 0.5, 1.0, 0.5, 0.6667, 0.75, 0.6667, 0.75, 1.0, 0.75, 1.0, 0.75, 0.6667, 1.0, 0.6667, 1.0, 1.0, 0.0, 0.6667, 0.0, 0.3333, 0.25, 0.3333, 0.25, 0.6667, 0.25, 0.6667, 0.25, 0.3333, 0.5, 0.3333, 0.5, 0.6667, 0.5, 0.6667, 0.5, 0.3333, 0.75, 0.3333, 0.75, 0.6667, 0.75, 0.6667, 0.75, 0.3333, 1.0, 0.3333, 1.0, 0.6667, 0.0, 0.3333, 0.0, 0.0, 0.25, 0.0, 0.25, 0.3333, 0.25, 0.3333, 0.25, 0.0, 0.5, 0.0, 0.5, 0.3333, 0.5, 0.3333, 0.5, 0.0, 0.75, 0.0, 0.75, 0.3333, 0.75, 0.3333, 0.75, 0.0, 1.0, 0.0, 1.0, 0.3333, 0.0, 1.0, 0.0, 0.6667, 0.25, 0.6667, 0.25, 1.0, 0.25, 1.0, 0.25, 0.6667, 0.5, 0.6667, 0.5, 1.0, 0.5, 1.0, 0.5, 0.6667, 0.75, 0.6667, 0.75, 1.0, 0.75, 1.0, 0.75, 0.6667, 1.0, 0.6667, 1.0, 1.0, 0.0, 0.6667, 0.0, 0.3333, 0.25, 0.3333, 0.25, 0.6667, 0.25, 0.6667, 0.25, 0.3333, 0.5, 0.3333, 0.5, 0.6667, 0.5, 0.6667, 0.5, 0.3333, 0.75, 0.3333, 0.75, 0.6667, 0.75, 0.6667, 0.75, 0.3333, 1.0, 0.3333, 1.0, 0.6667, 0.0, 0.3333, 0.0, 0.0, 0.25, 0.0, 0.25, 0.3333, 0.25, 0.3333, 0.25, 0.0, 0.5, 0.0, 0.5, 0.3333, 0.5, 0.3333, 0.5, 0.0, 0.75, 0.0, 0.75, 0.3333, 0.75, 0.3333, 0.75, 0.0, 1.0, 0.0, 1.0, 0.3333, 0.0, 1.0, 0.0, 0.6667, 0.25, 0.6667, 0.25, 1.0, 0.25, 1.0, 0.25, 0.6667, 0.5, 0.6667, 0.5, 1.0, 0.5, 1.0, 0.5, 0.6667, 0.75, 0.6667, 0.75, 1.0, 0.75, 1.0, 0.75, 0.6667, 1.0, 0.6667, 1.0, 1.0, 0.0, 0.6667, 0.0, 0.3333, 0.25, 0.3333, 0.25, 0.6667, 0.25, 0.6667, 0.25, 0.3333, 0.5, 0.3333, 0.5, 0.6667, 0.5, 0.6667, 0.5, 0.3333, 0.75, 0.3333, 0.75, 0.6667, 0.75, 0.6667, 0.75, 0.3333, 1.0, 0.3333, 1.0, 0.6667, 0.0, 0.3333, 0.0, 0.0, 0.25, 0.0, 0.25, 0.3333, 0.25, 0.3333, 0.25, 0.0, 0.5, 0.0, 0.5, 0.3333, 0.5, 0.3333, 0.5, 0.0, 0.75, 0.0, 0.75, 0.3333, 0.75, 0.3333, 0.75, 0.0, 1.0, 0.0, 1.0, 0.3333, 0.0, 1.0, 0.0, 0.6667, 0.25, 0.6667, 0.25, 1.0, 0.25, 1.0, 0.25, 0.6667, 0.5, 0.6667, 0.5, 1.0, 0.5, 1.0, 0.5, 0.6667, 0.75, 0.6667, 0.75, 1.0, 0.75, 1.0, 0.75, 0.6667, 1.0, 0.6667, 1.0, 1.0, 0.0, 0.6667, 0.0, 0.3333, 0.25, 0.3333, 0.25, 0.6667, 0.25, 0.6667, 0.25, 0.3333, 0.5, 0.3333, 0.5, 0.6667, 0.5, 0.6667, 0.5, 0.3333, 0.75, 0.3333, 0.75, 0.6667, 0.75, 0.6667, 0.75, 0.3333, 1.0, 0.3333, 1.0, 0.6667, 0.0, 0.3333, 0.0, 0.0, 0.25, 0.0, 0.25, 0.3333, 0.25, 0.3333, 0.25, 0.0, 0.5, 0.0, 0.5, 0.3333, 0.5, 0.3333, 0.5, 0.0, 0.75, 0.0, 0.75, 0.3333, 0.75, 0.3333, 0.75, 0.0, 1.0, 0.0, 1.0, 0.3333, 0.0, 1.0, 0.0, 0.6667, 0.25, 0.6667, 0.25, 1.0, 0.25, 1.0, 0.25, 0.6667, 0.5, 0.6667, 0.5, 1.0, 0.5, 1.0, 0.5, 0.6667, 0.75, 0.6667, 0.75, 1.0, 0.75, 1.0, 0.75, 0.6667, 1.0, 0.6667, 1.0, 1.0, 0.0, 0.6667, 0.0, 0.3333, 0.25, 0.3333, 0.25, 0.6667, 0.25, 0.6667, 0.25, 0.3333, 0.5, 0.3333, 0.5, 0.6667, 0.5, 0.6667, 0.5, 0.3333, 0.75, 0.3333, 0.75, 0.6667, 0.75, 0.6667, 0.75, 0.3333, 1.0, 0.3333, 1.0, 0.6667, 0.0, 0.3333, 0.0, 0.0, 0.25, 0.0, 0.25, 0.3333, 0.25, 0.3333, 0.25, 0.0, 0.5, 0.0, 0.5, 0.3333, 0.5, 0.3333, 0.5, 0.0, 0.75, 0.0, 0.75, 0.3333, 0.75, 0.3333, 0.75, 0.0, 1.0, 0.0, 1.0, 0.3333, 0.0, 1.0, 0.0, 0.6667, 0.25, 0.6667, 0.25, 1.0, 0.25, 1.0, 0.25, 0.6667, 0.5, 0.6667, 0.5, 1.0, 0.5, 1.0, 0.5, 0.6667, 0.75, 0.6667, 0.75, 1.0, 0.75, 1.0, 0.75, 0.6667, 1.0, 0.6667, 1.0, 1.0, 0.0, 0.6667, 0.0, 0.3333, 0.25, 0.3333, 0.25, 0.6667, 0.25, 0.6667, 0.25, 0.3333, 0.5, 0.3333, 0.5, 0.6667, 0.5, 0.6667, 0.5, 0.3333, 0.75, 0.3333, 0.75, 0.6667, 0.75, 0.6667, 0.75, 0.3333, 1.0, 0.3333, 1.0, 0.6667, 0.0, 0.3333, 0.0, 0.0, 0.25, 0.0, 0.25, 0.3333, 0.25, 0.3333, 0.25, 0.0, 0.5, 0.0, 0.5, 0.3333, 0.5, 0.3333, 0.5, 0.0, 0.75, 0.0, 0.75, 0.3333, 0.75, 0.3333, 0.75, 0.0, 1.0, 0.0, 1.0, 0.3333, 0.0, 1.0, 0.0, 0.6667, 0.25, 0.6667, 0.25, 1.0, 0.25, 1.0, 0.25, 0.6667, 0.5, 0.6667, 0.5, 1.0, 0.5, 1.0, 0.5, 0.6667, 0.75, 0.6667, 0.75, 1.0, 0.75, 1.0, 0.75, 0.6667, 1.0, 0.6667, 1.0, 1.0, 0.0, 0.6667, 0.0, 0.3333, 0.25, 0.3333, 0.25, 0.6667, 0.25, 0.6667, 0.25, 0.3333, 0.5, 0.3333, 0.5, 0.6667, 0.5, 0.6667, 0.5, 0.3333, 0.75, 0.3333, 0.75, 0.6667, 0.75, 0.6667, 0.75, 0.3333, 1.0, 0.3333, 1.0, 0.6667, 0.0, 0.3333, 0.0, 0.0, 0.25, 0.0, 0.25, 0.3333, 0.25, 0.3333, 0.25, 0.0, 0.5, 0.0, 0.5, 0.3333, 0.5, 0.3333, 0.5, 0.0, 0.75, 0.0, 0.75, 0.3333, 0.75, 0.3333, 0.75, 0.0, 1.0, 0.0, 1.0, 0.3333, 0.0, 1.0, 0.0, 0.6667, 0.25, 0.6667, 0.25, 1.0, 0.25, 1.0, 0.25, 0.6667, 0.5, 0.6667, 0.5, 1.0, 0.5, 1.0, 0.5, 0.6667, 0.75, 0.6667, 0.75, 1.0, 0.75, 1.0, 0.75, 0.6667, 1.0, 0.6667, 1.0, 1.0, 0.0, 0.6667, 0.0, 0.3333, 0.25, 0.3333, 0.25, 0.6667, 0.25, 0.6667, 0.25, 0.3333, 0.5, 0.3333, 0.5, 0.6667, 0.5, 0.6667, 0.5, 0.3333, 0.75, 0.3333, 0.75, 0.6667, 0.75, 0.6667, 0.75, 0.3333, 1.0, 0.3333, 1.0, 0.6667, 0.0, 0.3333, 0.0, 0.0, 0.25, 0.0, 0.25, 0.3333, 0.25, 0.3333, 0.25, 0.0, 0.5, 0.0, 0.5, 0.3333, 0.5, 0.3333, 0.5, 0.0, 0.75, 0.0, 0.75, 0.3333, 0.75, 0.3333, 0.75, 0.0, 1.0, 0.0, 1.0, 0.3333, 0.0, 1.0, 0.0, 0.6667, 0.25, 0.6667, 0.25, 1.0, 0.25, 1.0, 0.25, 0.6667, 0.5, 0.6667, 0.5, 1.0, 0.5, 1.0, 0.5, 0.6667, 0.75, 0.6667, 0.75, 1.0, 0.75, 1.0, 0.75, 0.6667, 1.0, 0.6667, 1.0, 1.0, 0.0, 0.6667, 0.0, 0.3333, 0.25, 0.3333, 0.25, 0.6667, 0.25, 0.6667, 0.25, 0.3333, 0.5, 0.3333, 0.5, 0.6667, 0.5, 0.6667, 0.5, 0.3333, 0.75, 0.3333, 0.75, 0.6667, 0.75, 0.6667, 0.75, 0.3333, 1.0, 0.3333, 1.0, 0.6667, 0.0, 0.3333, 0.0, 0.0, 0.25, 0.0, 0.25, 0.3333, 0.25, 0.3333, 0.25, 0.0, 0.5, 0.0, 0.5, 0.3333, 0.5, 0.3333, 0.5, 0.0, 0.75, 0.0, 0.75, 0.3333, 0.75, 0.3333, 0.75, 0.0, 1.0, 0.0, 1.0, 0.3333])
me_plant_pmat2.materials.append(mat_pmat2)
me_plant_pmat2.use_remesh_preserve_volume = False
me_plant_pmat2.use_remesh_preserve_attributes = False
me_plant_pmat2.use_mirror_vertex_groups = False
me_plant_pmat2.update()

# ---- objects
ob_plant_pmat3 = bpy.data.objects.new('plant_pmat3', me_plant_pmat3)
ob_plant_pmat1 = bpy.data.objects.new('plant_pmat1', me_plant_pmat1)
ob_plant_pmat2 = bpy.data.objects.new('plant_pmat2', me_plant_pmat2)
ob_lamp = bpy.data.objects.new('Lamp', light_spot)
ob_camera = bpy.data.objects.new('Camera', cam_camera)

# ---- transforms, parenting, visibility, modifiers, constraints
ob_plant_pmat3.location = (0.0, 0.0, 0.3308)
ob_plant_pmat3.scale = (0.1361, 0.1361, 0.1361)
ob_plant_pmat3.lock_rotations_4d = False
ob_plant_pmat3.empty_display_type = 'ARROWS'
ob_plant_pmat3.color = (0.0, 0.0, 0.0, 1.0)
ob_plant_pmat3.lineart.crease_threshold = 0.0
ob_plant_pmat1.location = (0.0, 0.0, 0.3308)
ob_plant_pmat1.scale = (0.1, 0.1, 0.1)
ob_plant_pmat1.lock_rotations_4d = False
ob_plant_pmat1.empty_display_type = 'ARROWS'
ob_plant_pmat1.color = (0.0, 0.0, 0.0, 1.0)
ob_plant_pmat1.lineart.crease_threshold = 0.0
ob_plant_pmat2.location = (0.0, 0.0, 0.3308)
ob_plant_pmat2.scale = (0.1, 0.1, 0.1)
ob_plant_pmat2.lock_rotations_4d = False
ob_plant_pmat2.empty_display_type = 'ARROWS'
ob_plant_pmat2.color = (0.0, 0.0, 0.0, 1.0)
ob_plant_pmat2.lineart.crease_threshold = 0.0
ob_lamp.location = (4.076, 1.005, 6.235)
ob_lamp.rotation_euler = (0.6503, 0.05522, 1.866)
ob_lamp.lock_rotations_4d = False
ob_lamp.empty_display_type = 'ARROWS'
ob_lamp.color = (0.0, 0.0, 0.0, 0.0)
ob_lamp.lineart.crease_threshold = 0.0
ob_camera.location = (7.481, -6.508, 5.674)
ob_camera.rotation_euler = (1.109, 0.01082, 0.8149)
ob_camera.lock_rotations_4d = False
ob_camera.empty_display_type = 'ARROWS'
ob_camera.color = (0.0, 0.0, 0.0, 0.0)
ob_camera.display_type = 'WIRE'
ob_camera.lineart.crease_threshold = 0.0

# ---- collection membership
col_collection_1.objects.link(ob_plant_pmat3)
col_collection_1.objects.link(ob_plant_pmat1)
col_collection_1.objects.link(ob_plant_pmat2)
col_collection_1.objects.link(ob_lamp)
col_collection_1.objects.link(ob_camera)

# ---- scene / render settings (as saved in the file)
scene.camera = ob_camera
scene.frame_start = 1; scene.frame_end = 250; scene.frame_set(1)
scene.render.engine = 'BLENDER_EEVEE_NEXT'
scene.render.image_settings.file_format = 'JPEG'
scene.render.image_settings.color_mode = 'RGB'
scene.render.image_settings.compression = 90
scene.render.resolution_x = 800
scene.render.resolution_y = 600
scene.render.pixel_aspect_x = 100.0
scene.render.pixel_aspect_y = 100.0
scene.render.fps = 25
scene.render.dither_intensity = 0.0
scene.render.use_compositing = False
scene.render.use_sequencer = False
scene.render.bake_margin = 2
scene.render.bake_bias = 0.0
scene.render.use_stamp_time = False
scene.render.use_stamp_date = False
scene.render.use_stamp_frame = False
scene.render.use_stamp_camera = False
scene.render.use_stamp_scene = False
scene.render.use_stamp_filename = False
scene.render.use_stamp_render_time = False
scene.render.stamp_font_size = 0
scene.cycles.use_denoising = False
scene.cycles.samples = 10
scene.cycles.sampling_pattern = 'TABULATED_SOBOL'
scene.cycles.light_sampling_threshold = 0.0
scene.cycles.use_adaptive_sampling = False
scene.cycles.use_light_tree = False
scene.cycles.blur_glossy = 0.0
scene.cycles.volume_bounces = 1
scene.cycles.pixel_filter_type = 'GAUSSIAN'
scene.cycles.sample_clamp_indirect = 0.0
scene.view_settings.view_transform = 'Raw'
bpy.context.view_layer.update()
